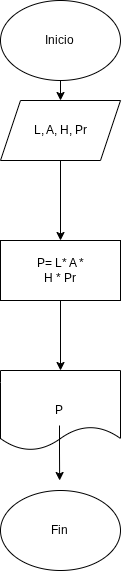

The diagram above was exported from draw.io. Its source (the exported page's mxGraphModel, read from the mxfile embedded in the PNG):
<mxGraphModel dx="614" dy="332" grid="1" gridSize="10" guides="1" tooltips="1" connect="1" arrows="1" fold="1" page="1" pageScale="1" pageWidth="827" pageHeight="1169" math="0" shadow="0">
  <root>
    <mxCell id="0" />
    <mxCell id="1" parent="0" />
    <mxCell id="M7FJes_YVZWQOEAUqV-t-3" edge="1" parent="1" style="edgeStyle=orthogonalEdgeStyle;rounded=0;orthogonalLoop=1;jettySize=auto;html=1;exitX=0.5;exitY=1;exitDx=0;exitDy=0;entryX=0.5;entryY=0;entryDx=0;entryDy=0;" target="lirLujMi4gMjmwl8c8Fx-1">
      <mxGeometry relative="1" as="geometry">
        <mxPoint x="413.9999999999998" y="80" as="sourcePoint" />
      </mxGeometry>
    </mxCell>
    <mxCell id="fSbV4bxYQp6zsjefcsCR-2" parent="1" style="text;html=1;whiteSpace=wrap;strokeColor=none;fillColor=none;align=center;verticalAlign=middle;rounded=0;" value="Inicio" vertex="1">
      <mxGeometry height="30" width="60" x="384" y="35" as="geometry" />
    </mxCell>
    <mxCell id="TXqqZw0BFDnqhKxSoo4e-2" edge="1" parent="1" source="lirLujMi4gMjmwl8c8Fx-1" style="edgeStyle=orthogonalEdgeStyle;rounded=0;orthogonalLoop=1;jettySize=auto;html=1;" target="TXqqZw0BFDnqhKxSoo4e-1" value="">
      <mxGeometry relative="1" as="geometry" />
    </mxCell>
    <mxCell id="lirLujMi4gMjmwl8c8Fx-1" parent="1" style="shape=parallelogram;perimeter=parallelogramPerimeter;whiteSpace=wrap;html=1;fixedSize=1;" value="" vertex="1">
      <mxGeometry height="60" width="120" x="354" y="100" as="geometry" />
    </mxCell>
    <mxCell id="lirLujMi4gMjmwl8c8Fx-2" parent="1" style="text;html=1;whiteSpace=wrap;strokeColor=none;fillColor=none;align=center;verticalAlign=middle;rounded=0;" value="L, A, H, Pr" vertex="1">
      <mxGeometry height="30" width="60" x="384" y="115" as="geometry" />
    </mxCell>
    <mxCell id="H2hoNtkwdTL9zdbF84-p-1" parent="1" style="ellipse;whiteSpace=wrap;html=1;" value="" vertex="1">
      <mxGeometry height="80" width="120" x="354" as="geometry" />
    </mxCell>
    <mxCell id="H2hoNtkwdTL9zdbF84-p-2" parent="1" style="text;html=1;whiteSpace=wrap;strokeColor=none;fillColor=none;align=center;verticalAlign=middle;rounded=0;" value="Inicio" vertex="1">
      <mxGeometry height="30" width="60" x="383" y="25" as="geometry" />
    </mxCell>
    <mxCell id="0L0KMOKzA3OjtxN0mFEQ-3" edge="1" parent="1" source="TXqqZw0BFDnqhKxSoo4e-1" style="edgeStyle=orthogonalEdgeStyle;rounded=0;orthogonalLoop=1;jettySize=auto;html=1;" target="0L0KMOKzA3OjtxN0mFEQ-2" value="">
      <mxGeometry relative="1" as="geometry" />
    </mxCell>
    <mxCell id="TXqqZw0BFDnqhKxSoo4e-1" parent="1" style="whiteSpace=wrap;html=1;" value="" vertex="1">
      <mxGeometry height="60" width="120" x="354" y="240" as="geometry" />
    </mxCell>
    <mxCell id="TXqqZw0BFDnqhKxSoo4e-3" parent="1" style="text;html=1;whiteSpace=wrap;strokeColor=none;fillColor=none;align=center;verticalAlign=middle;rounded=0;" value="P= L* A * H * Pr" vertex="1">
      <mxGeometry height="30" width="60" x="384" y="255" as="geometry" />
    </mxCell>
    <mxCell id="0L0KMOKzA3OjtxN0mFEQ-2" parent="1" style="shape=document;whiteSpace=wrap;html=1;boundedLbl=1;" value="" vertex="1">
      <mxGeometry height="80" width="120" x="354" y="370" as="geometry" />
    </mxCell>
    <mxCell id="0L0KMOKzA3OjtxN0mFEQ-6" edge="1" parent="1" source="0L0KMOKzA3OjtxN0mFEQ-4" style="edgeStyle=orthogonalEdgeStyle;rounded=0;orthogonalLoop=1;jettySize=auto;html=1;exitX=0.5;exitY=1;exitDx=0;exitDy=0;">
      <mxGeometry relative="1" as="geometry">
        <mxPoint x="413.1428571428571" y="480" as="targetPoint" />
      </mxGeometry>
    </mxCell>
    <mxCell id="0L0KMOKzA3OjtxN0mFEQ-4" parent="1" style="text;html=1;whiteSpace=wrap;strokeColor=none;fillColor=none;align=center;verticalAlign=middle;rounded=0;" value="P" vertex="1">
      <mxGeometry height="30" width="60" x="383" y="395" as="geometry" />
    </mxCell>
    <mxCell id="0L0KMOKzA3OjtxN0mFEQ-5" parent="1" style="ellipse;whiteSpace=wrap;html=1;" value="" vertex="1">
      <mxGeometry height="80" width="120" x="354" y="490" as="geometry" />
    </mxCell>
    <mxCell id="0L0KMOKzA3OjtxN0mFEQ-7" parent="1" style="text;html=1;whiteSpace=wrap;strokeColor=none;fillColor=none;align=center;verticalAlign=middle;rounded=0;" value="Fin" vertex="1">
      <mxGeometry height="30" width="60" x="383" y="515" as="geometry" />
    </mxCell>
  </root>
</mxGraphModel>